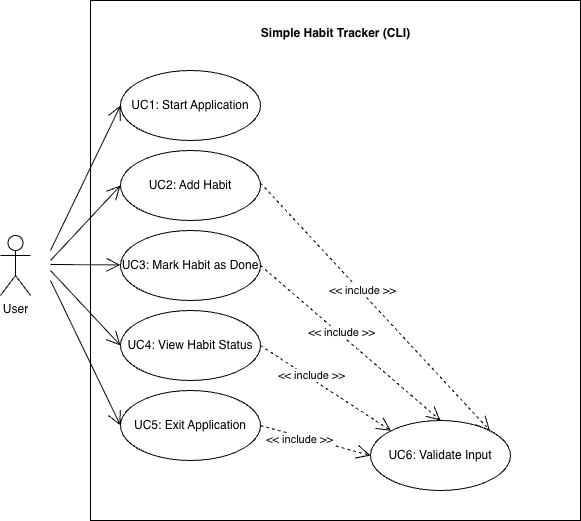

The diagram above was exported from draw.io. Its source (the exported page's mxGraphModel, read from the mxfile embedded in the PNG):
<mxGraphModel dx="971" dy="1335" grid="1" gridSize="10" guides="1" tooltips="1" connect="1" arrows="1" fold="1" page="1" pageScale="1" pageWidth="850" pageHeight="1100" math="0" shadow="0">
  <root>
    <mxCell id="0" />
    <mxCell id="1" parent="0" />
    <mxCell id="wlzB7Dx9RjWkOqpu1F4S-2" parent="1" style="rounded=0;whiteSpace=wrap;html=1;" value="" vertex="1">
      <mxGeometry height="520" width="490" x="210" y="230" as="geometry" />
    </mxCell>
    <mxCell id="wlzB7Dx9RjWkOqpu1F4S-3" parent="1" style="shape=umlActor;verticalLabelPosition=bottom;verticalAlign=top;html=1;outlineConnect=0;" value="User" vertex="1">
      <mxGeometry height="60" width="30" x="120" y="465" as="geometry" />
    </mxCell>
    <mxCell id="wlzB7Dx9RjWkOqpu1F4S-4" parent="1" style="ellipse;whiteSpace=wrap;html=1;" value="UC1: Start Application" vertex="1">
      <mxGeometry height="70" width="140" x="240" y="300" as="geometry" />
    </mxCell>
    <mxCell id="wlzB7Dx9RjWkOqpu1F4S-5" parent="1" style="ellipse;whiteSpace=wrap;html=1;" value="UC2: Add Habit" vertex="1">
      <mxGeometry height="70" width="140" x="240" y="380" as="geometry" />
    </mxCell>
    <mxCell id="wlzB7Dx9RjWkOqpu1F4S-6" parent="1" style="ellipse;whiteSpace=wrap;html=1;" value="UC3: Mark Habit as Done" vertex="1">
      <mxGeometry height="70" width="140" x="240" y="460" as="geometry" />
    </mxCell>
    <mxCell id="wlzB7Dx9RjWkOqpu1F4S-7" parent="1" style="ellipse;whiteSpace=wrap;html=1;" value="UC4:&amp;nbsp;&lt;span style=&quot;background-color: transparent; color: light-dark(rgb(0, 0, 0), rgb(255, 255, 255));&quot;&gt;View Habit Status&lt;/span&gt;" vertex="1">
      <mxGeometry height="70" width="140" x="240" y="540" as="geometry" />
    </mxCell>
    <mxCell id="wlzB7Dx9RjWkOqpu1F4S-8" parent="1" style="ellipse;whiteSpace=wrap;html=1;" value="UC5: Exit Application" vertex="1">
      <mxGeometry height="70" width="140" x="240" y="620" as="geometry" />
    </mxCell>
    <mxCell id="wlzB7Dx9RjWkOqpu1F4S-9" parent="1" style="ellipse;whiteSpace=wrap;html=1;" value="UC6: Validate Input" vertex="1">
      <mxGeometry height="70" width="140" x="490" y="650" as="geometry" />
    </mxCell>
    <mxCell id="wlzB7Dx9RjWkOqpu1F4S-10" parent="1" style="text;align=center;fontStyle=1;verticalAlign=middle;spacingLeft=3;spacingRight=3;strokeColor=none;rotatable=0;points=[[0,0.5],[1,0.5]];portConstraint=eastwest;html=1;" value="Simple Habit Tracker (CLI)" vertex="1">
      <mxGeometry height="26" width="80" x="415" y="250" as="geometry" />
    </mxCell>
    <mxCell id="wlzB7Dx9RjWkOqpu1F4S-11" edge="1" parent="1" style="endArrow=open;endFill=1;endSize=12;html=1;rounded=0;" value="">
      <mxGeometry relative="1" width="160" as="geometry">
        <mxPoint x="170" y="494" as="sourcePoint" />
        <mxPoint x="240" y="494.38" as="targetPoint" />
      </mxGeometry>
    </mxCell>
    <mxCell id="wlzB7Dx9RjWkOqpu1F4S-12" edge="1" parent="1" source="wlzB7Dx9RjWkOqpu1F4S-6" style="endArrow=open;endSize=12;dashed=1;html=1;rounded=0;entryX=0.5;entryY=0;entryDx=0;entryDy=0;exitX=1;exitY=0.5;exitDx=0;exitDy=0;" target="wlzB7Dx9RjWkOqpu1F4S-9" value="">
      <mxGeometry relative="1" width="160" as="geometry">
        <mxPoint as="offset" />
        <mxPoint x="375" y="489.38" as="sourcePoint" />
        <mxPoint x="535" y="489.38" as="targetPoint" />
      </mxGeometry>
    </mxCell>
    <mxCell id="wlzB7Dx9RjWkOqpu1F4S-20" connectable="0" parent="wlzB7Dx9RjWkOqpu1F4S-12" style="edgeLabel;html=1;align=center;verticalAlign=middle;resizable=0;points=[];" value="&amp;lt;&amp;lt; include &amp;gt;&amp;gt;" vertex="1">
      <mxGeometry relative="1" x="-0.1306" y="2" as="geometry">
        <mxPoint as="offset" />
      </mxGeometry>
    </mxCell>
    <mxCell id="wlzB7Dx9RjWkOqpu1F4S-13" edge="1" parent="1" source="wlzB7Dx9RjWkOqpu1F4S-7" style="endArrow=open;endSize=12;dashed=1;html=1;rounded=0;entryX=0;entryY=0;entryDx=0;entryDy=0;exitX=1;exitY=0.5;exitDx=0;exitDy=0;" target="wlzB7Dx9RjWkOqpu1F4S-9" value="">
      <mxGeometry relative="1" width="160" as="geometry">
        <mxPoint x="300" y="610" as="sourcePoint" />
        <mxPoint x="460" y="610" as="targetPoint" />
      </mxGeometry>
    </mxCell>
    <mxCell id="wlzB7Dx9RjWkOqpu1F4S-21" connectable="0" parent="wlzB7Dx9RjWkOqpu1F4S-13" style="edgeLabel;html=1;align=center;verticalAlign=middle;resizable=0;points=[];" value="&amp;lt;&amp;lt; include &amp;gt;&amp;gt;" vertex="1">
      <mxGeometry relative="1" x="-0.2422" y="3" as="geometry">
        <mxPoint as="offset" />
      </mxGeometry>
    </mxCell>
    <mxCell id="wlzB7Dx9RjWkOqpu1F4S-14" edge="1" parent="1" source="wlzB7Dx9RjWkOqpu1F4S-8" style="endArrow=open;endSize=12;dashed=1;html=1;rounded=0;entryX=0;entryY=0.5;entryDx=0;entryDy=0;exitX=1;exitY=0.5;exitDx=0;exitDy=0;" target="wlzB7Dx9RjWkOqpu1F4S-9" value="">
      <mxGeometry relative="1" width="160" as="geometry">
        <mxPoint x="300" y="610" as="sourcePoint" />
        <mxPoint x="460" y="610" as="targetPoint" />
      </mxGeometry>
    </mxCell>
    <mxCell id="wlzB7Dx9RjWkOqpu1F4S-22" connectable="0" parent="wlzB7Dx9RjWkOqpu1F4S-14" style="edgeLabel;html=1;align=center;verticalAlign=middle;resizable=0;points=[];" value="&amp;lt;&amp;lt; include &amp;gt;&amp;gt;" vertex="1">
      <mxGeometry relative="1" x="-0.3112" y="-3" as="geometry">
        <mxPoint as="offset" />
      </mxGeometry>
    </mxCell>
    <mxCell id="wlzB7Dx9RjWkOqpu1F4S-15" edge="1" parent="1" style="endArrow=open;endFill=1;endSize=12;html=1;rounded=0;entryX=0;entryY=0.5;entryDx=0;entryDy=0;" target="wlzB7Dx9RjWkOqpu1F4S-5" value="">
      <mxGeometry relative="1" width="160" as="geometry">
        <mxPoint x="170" y="490" as="sourcePoint" />
        <mxPoint x="250" y="490.38" as="targetPoint" />
      </mxGeometry>
    </mxCell>
    <mxCell id="wlzB7Dx9RjWkOqpu1F4S-16" edge="1" parent="1" style="endArrow=open;endFill=1;endSize=12;html=1;rounded=0;entryX=0;entryY=0.5;entryDx=0;entryDy=0;" target="wlzB7Dx9RjWkOqpu1F4S-4" value="">
      <mxGeometry relative="1" width="160" as="geometry">
        <mxPoint x="170" y="480" as="sourcePoint" />
        <mxPoint x="250" y="390" as="targetPoint" />
      </mxGeometry>
    </mxCell>
    <mxCell id="wlzB7Dx9RjWkOqpu1F4S-17" edge="1" parent="1" style="endArrow=open;endFill=1;endSize=12;html=1;rounded=0;entryX=0;entryY=0.5;entryDx=0;entryDy=0;" target="wlzB7Dx9RjWkOqpu1F4S-7" value="">
      <mxGeometry relative="1" width="160" as="geometry">
        <mxPoint x="170" y="500" as="sourcePoint" />
        <mxPoint x="240" y="540" as="targetPoint" />
      </mxGeometry>
    </mxCell>
    <mxCell id="wlzB7Dx9RjWkOqpu1F4S-18" edge="1" parent="1" style="endArrow=open;endFill=1;endSize=12;html=1;rounded=0;entryX=0;entryY=0.5;entryDx=0;entryDy=0;" target="wlzB7Dx9RjWkOqpu1F4S-8" value="">
      <mxGeometry relative="1" width="160" as="geometry">
        <mxPoint x="170" y="510" as="sourcePoint" />
        <mxPoint x="280" y="620" as="targetPoint" />
      </mxGeometry>
    </mxCell>
    <mxCell id="wlzB7Dx9RjWkOqpu1F4S-23" edge="1" parent="1" style="endArrow=open;endSize=12;dashed=1;html=1;rounded=0;entryX=1;entryY=0;entryDx=0;entryDy=0;exitX=1;exitY=0.5;exitDx=0;exitDy=0;" target="wlzB7Dx9RjWkOqpu1F4S-9" value="">
      <mxGeometry relative="1" width="160" as="geometry">
        <mxPoint as="offset" />
        <mxPoint x="380" y="412.5" as="sourcePoint" />
        <mxPoint x="560" y="567.5" as="targetPoint" />
      </mxGeometry>
    </mxCell>
    <mxCell id="wlzB7Dx9RjWkOqpu1F4S-24" connectable="0" parent="wlzB7Dx9RjWkOqpu1F4S-23" style="edgeLabel;html=1;align=center;verticalAlign=middle;resizable=0;points=[];" value="&amp;lt;&amp;lt; include &amp;gt;&amp;gt;" vertex="1">
      <mxGeometry relative="1" x="-0.1306" y="2" as="geometry">
        <mxPoint as="offset" />
      </mxGeometry>
    </mxCell>
  </root>
</mxGraphModel>